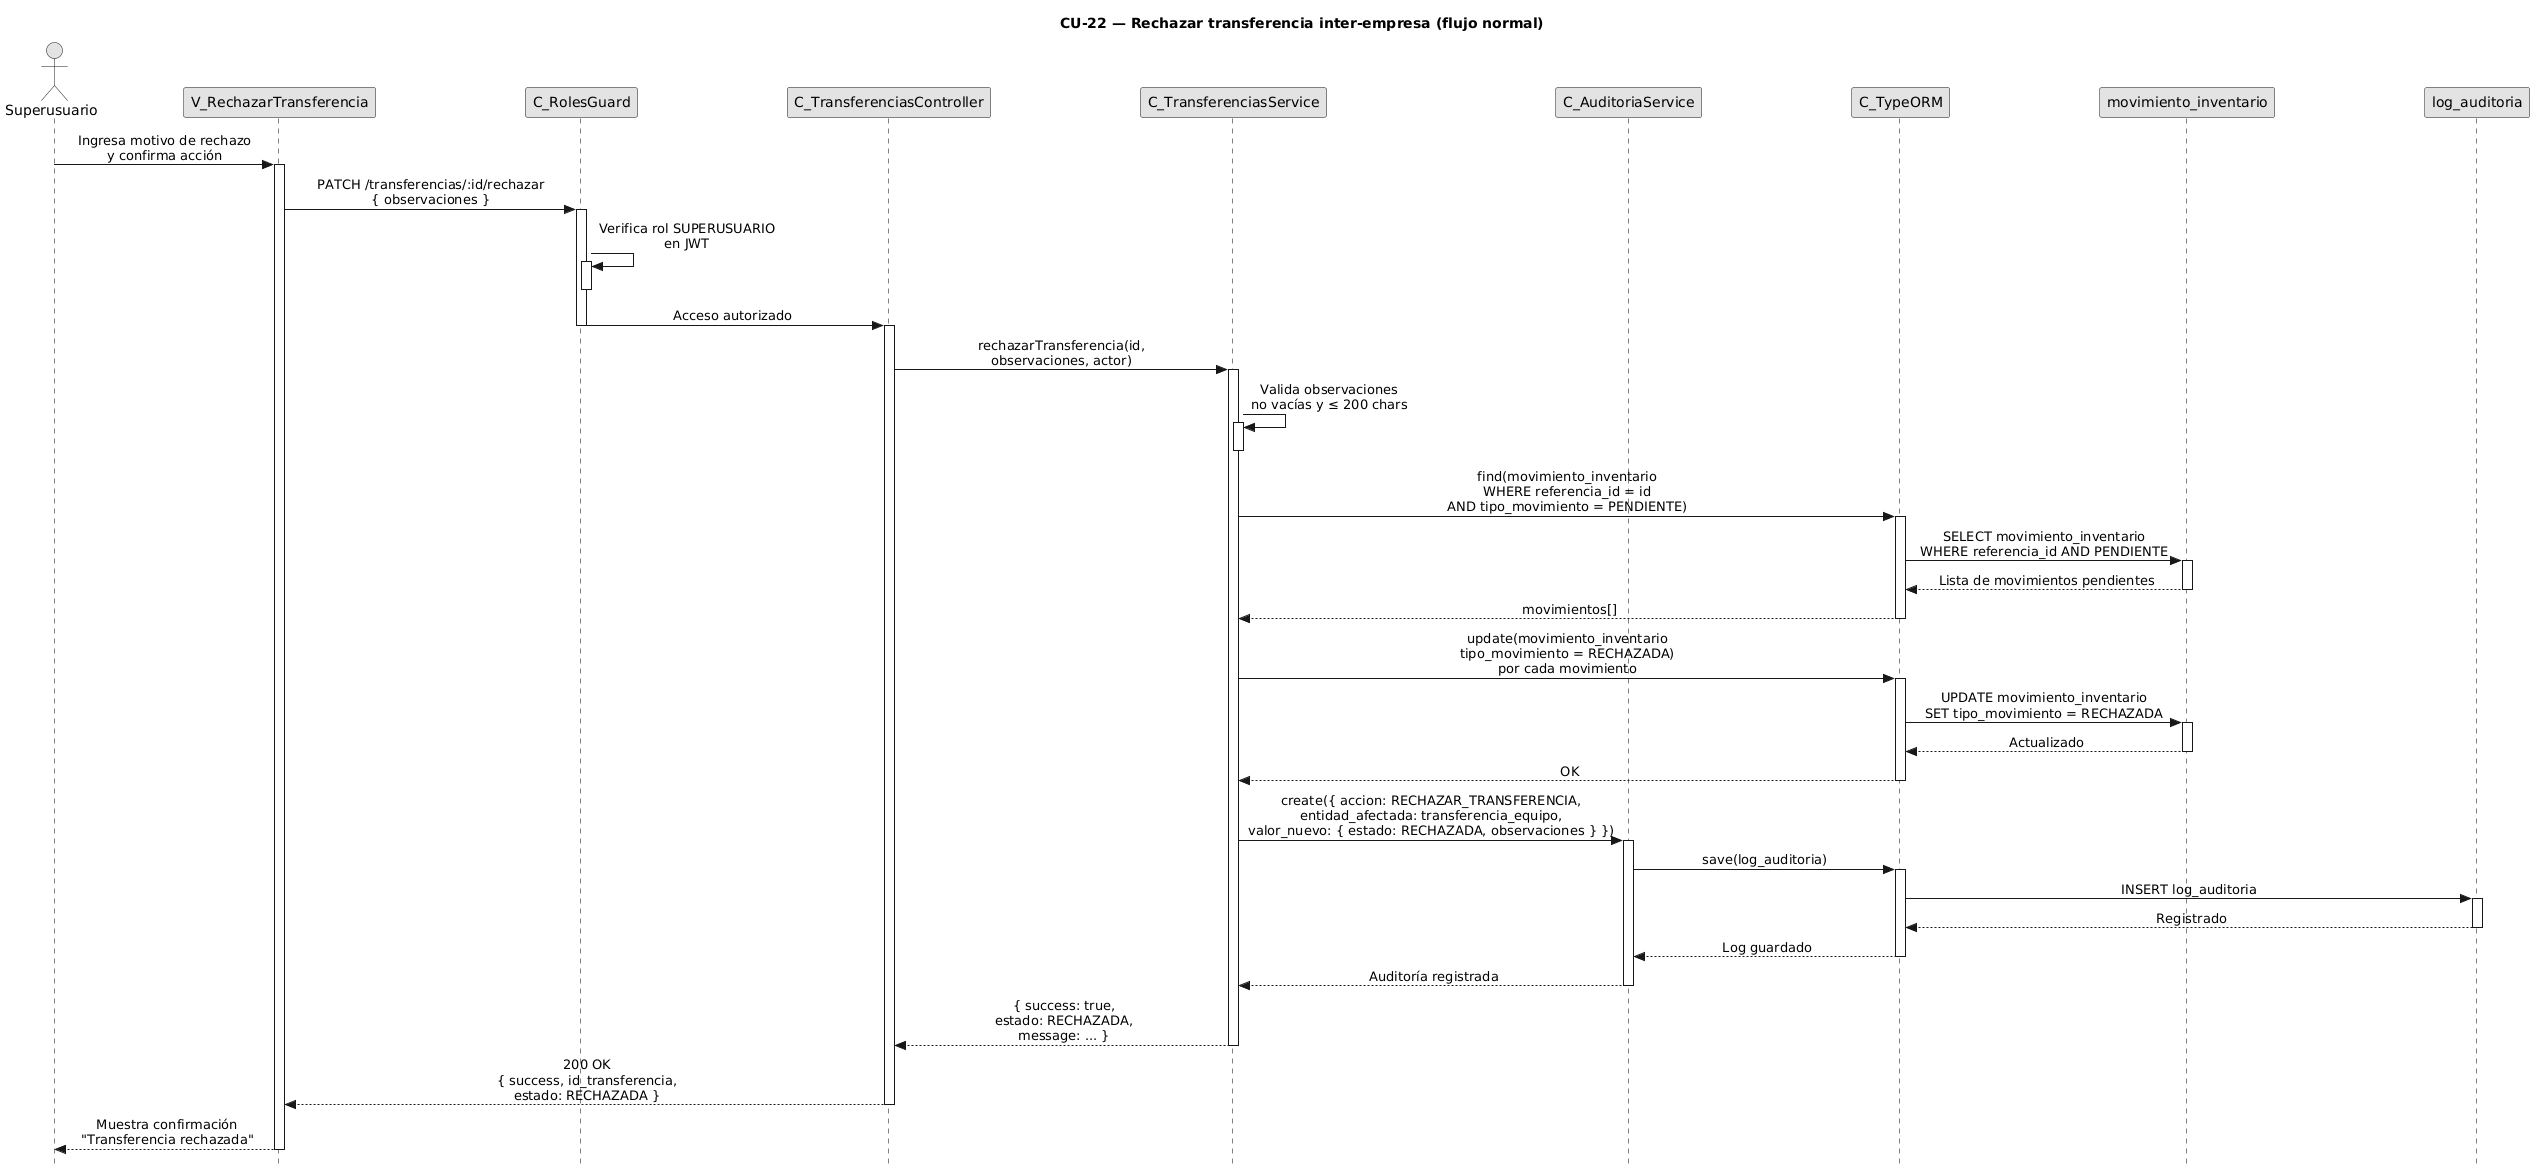

The diagram above was rendered by PlantUML. Its source (embedded in the PNG):
@startuml CU22-normal
title CU-22 — Rechazar transferencia inter-empresa (flujo normal)

skinparam style strictuml
skinparam monochrome true
skinparam shadowing false
skinparam sequenceMessageAlign center
skinparam ParticipantPadding 70
skinparam ActorPadding 30
skinparam sequence {
  MessageAlign center
  LifeLineBorderColor black
}
hide footbox

actor "Superusuario" as user
participant "V_RechazarTransferencia" as view
participant "C_RolesGuard" as guard
participant "C_TransferenciasController" as ctrl
participant "C_TransferenciasService" as svc
participant "C_AuditoriaService" as aud
participant "C_TypeORM" as orm
participant "movimiento_inventario" as ment
participant "log_auditoria" as aent

user -> view : Ingresa motivo de rechazo\ny confirma acción
activate view

view -> guard : PATCH /transferencias/:id/rechazar\n{ observaciones }
activate guard

guard -> guard : Verifica rol SUPERUSUARIO\nen JWT
activate guard
deactivate guard

guard -> ctrl : Acceso autorizado
deactivate guard

activate ctrl

ctrl -> svc : rechazarTransferencia(id,\nobservaciones, actor)
activate svc

svc -> svc : Valida observaciones\nno vacías y ≤ 200 chars
activate svc
deactivate svc

svc -> orm : find(movimiento_inventario\nWHERE referencia_id = id\nAND tipo_movimiento = PENDIENTE)
activate orm

orm -> ment : SELECT movimiento_inventario\nWHERE referencia_id AND PENDIENTE
activate ment
ment --> orm : Lista de movimientos pendientes
deactivate ment

orm --> svc : movimientos[]
deactivate orm

svc -> orm : update(movimiento_inventario\ntipo_movimiento = RECHAZADA)\npor cada movimiento
activate orm

orm -> ment : UPDATE movimiento_inventario\nSET tipo_movimiento = RECHAZADA
activate ment
ment --> orm : Actualizado
deactivate ment

orm --> svc : OK
deactivate orm

svc -> aud : create({ accion: RECHAZAR_TRANSFERENCIA,\nentidad_afectada: transferencia_equipo,\nvalor_nuevo: { estado: RECHAZADA, observaciones } })
activate aud

aud -> orm : save(log_auditoria)
activate orm

orm -> aent : INSERT log_auditoria
activate aent
aent --> orm : Registrado
deactivate aent

orm --> aud : Log guardado
deactivate orm

aud --> svc : Auditoría registrada
deactivate aud

svc --> ctrl : { success: true,\nestado: RECHAZADA,\nmessage: ... }
deactivate svc

ctrl --> view : 200 OK\n{ success, id_transferencia,\nestado: RECHAZADA }
deactivate ctrl

view --> user : Muestra confirmación\n"Transferencia rechazada"
deactivate view

@enduml